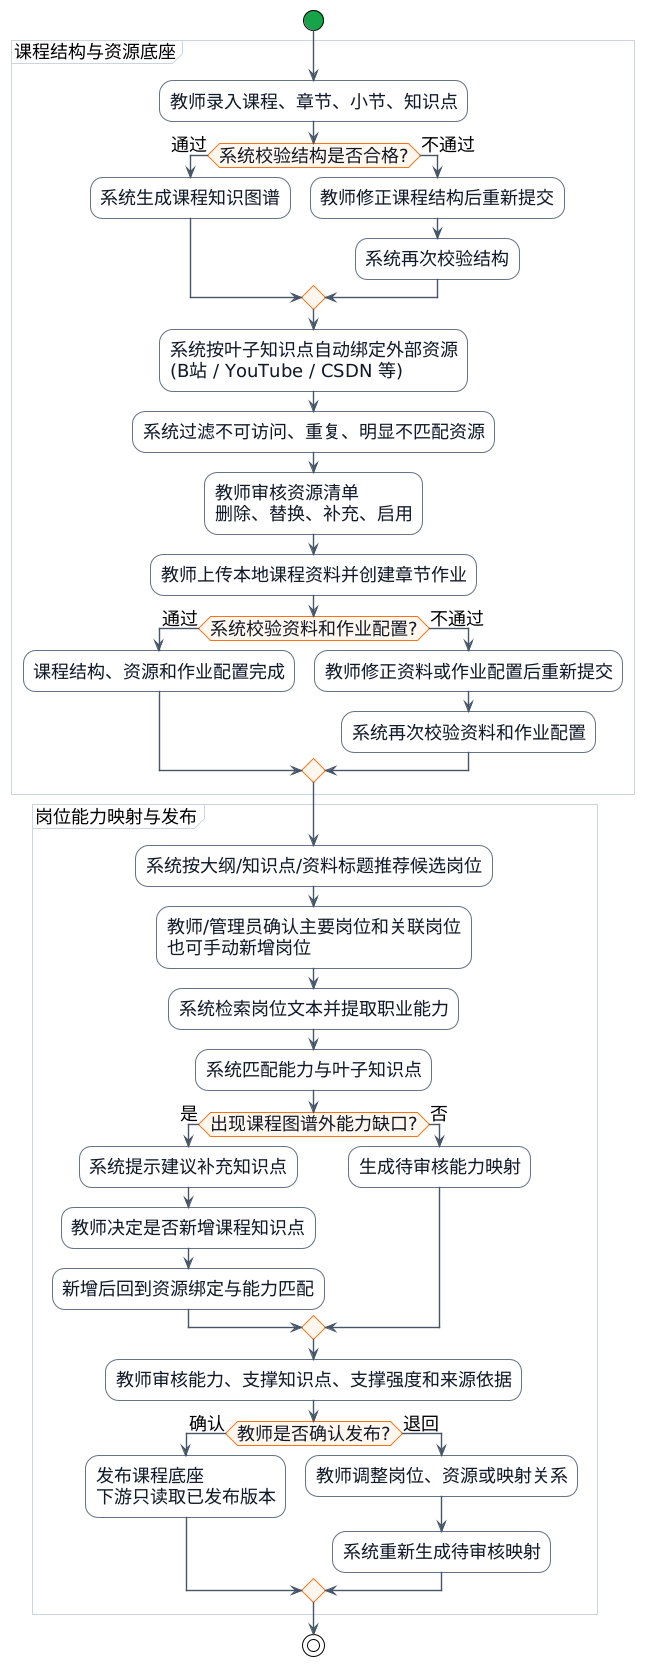

The diagram above was rendered by PlantUML. Its source (embedded in the PNG):
@startuml

!theme plain
skinparam backgroundColor white
skinparam shadowing false
skinparam defaultFontName "Microsoft YaHei"
skinparam defaultFontSize 18
skinparam ArrowColor #475569
skinparam ArrowThickness 1.4
skinparam activity {
  BorderColor #64748B
  BackgroundColor #F8FAFC
  FontColor #111827
  FontStyle plain
  DiamondBorderColor #F97316
  DiamondBackgroundColor #FFF7ED
  StartColor #16A34A
  EndColor #16A34A
}
skinparam partition {
  BorderColor #CBD5E1
  BackgroundColor #FFFFFF
}
skinparam rectangle {
  RoundCorner 16
  BorderThickness 1.3
}
skinparam note {
  BorderColor #94A3B8
  BackgroundColor #F8FAFC
}

start
partition "课程结构与资源底座" {
  :教师录入课程、章节、小节、知识点;
  if (系统校验结构是否合格?) then (通过)
    :系统生成课程知识图谱;
  else (不通过)
    :教师修正课程结构后重新提交;
    :系统再次校验结构;
  endif
  :系统按叶子知识点自动绑定外部资源\n(B站 / YouTube / CSDN 等);
  :系统过滤不可访问、重复、明显不匹配资源;
  :教师审核资源清单\n删除、替换、补充、启用;
  :教师上传本地课程资料并创建章节作业;
  if (系统校验资料和作业配置?) then (通过)
    :课程结构、资源和作业配置完成;
  else (不通过)
    :教师修正资料或作业配置后重新提交;
    :系统再次校验资料和作业配置;
  endif
}
partition "岗位能力映射与发布" {
  :系统按大纲/知识点/资料标题推荐候选岗位;
  :教师/管理员确认主要岗位和关联岗位\n也可手动新增岗位;
  :系统检索岗位文本并提取职业能力;
  :系统匹配能力与叶子知识点;
  if (出现课程图谱外能力缺口?) then (是)
    :系统提示建议补充知识点;
    :教师决定是否新增课程知识点;
    :新增后回到资源绑定与能力匹配;
  else (否)
    :生成待审核能力映射;
  endif
  :教师审核能力、支撑知识点、支撑强度和来源依据;
  if (教师是否确认发布?) then (确认)
    :发布课程底座\n下游只读取已发布版本;
  else (退回)
    :教师调整岗位、资源或映射关系;
    :系统重新生成待审核映射;
  endif
}
stop
@enduml